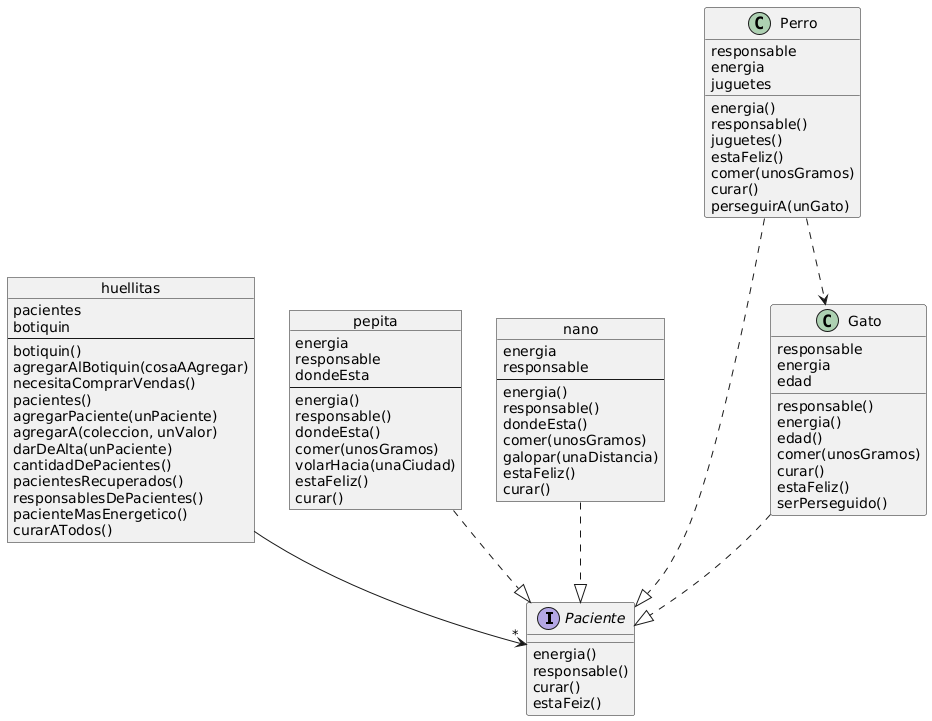

The diagram above was rendered by PlantUML. Its source (embedded in the PNG):
@startuml
interface Paciente{
energia()
responsable()
curar()
estaFeiz()
}
object huellitas{
pacientes
botiquin
--
botiquin()
agregarAlBotiquin(cosaAAgregar)
necesitaComprarVendas()
pacientes()
agregarPaciente(unPaciente)
agregarA(coleccion, unValor)
darDeAlta(unPaciente)
cantidadDePacientes()
pacientesRecuperados()
responsablesDePacientes()
pacienteMasEnergetico()
curarATodos()
}

object pepita{
energia
responsable
dondeEsta
--
energia()
responsable()
dondeEsta()
comer(unosGramos)
volarHacia(unaCiudad)
estaFeliz()
curar()
}
object nano{
energia
responsable
--
energia()
responsable()
dondeEsta()
comer(unosGramos)
galopar(unaDistancia)
estaFeliz()
curar()
}
class Perro{
responsable
energia
juguetes
energia()
responsable()
juguetes()
estaFeliz()
comer(unosGramos)
curar()
perseguirA(unGato)
}
class Gato{
responsable
energia
edad
responsable()
energia()
edad()
comer(unosGramos)
curar()
estaFeliz()
serPerseguido()
}
huellitas --> "*" Paciente
Gato ..|> Paciente
Perro ..|> Paciente
pepita ..|> Paciente
nano ..|> Paciente
Perro ..> Gato
@enduml